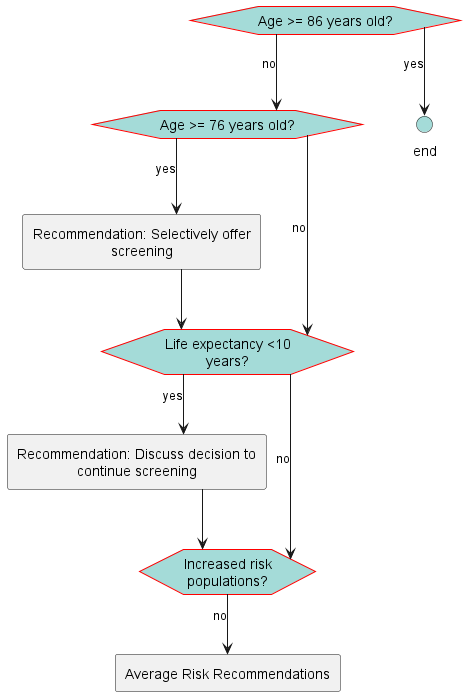

The diagram above was rendered by PlantUML. Its source (embedded in the PNG):
@startuml
hide stereotype
skinparam linetype ortho
<style>
hexagon {
    MaximumWidth: 150 
    BackGroundColor: A4DBD8 
    LineThickness: 1 
    LineColor: red 
    HorizontalAlignment: center
}
rectangle {
    MaximumWidth: 250 
    HorizontalAlignment: center
}
.end {
    BackGroundColor: #A4DBD8
}
</style>
hexagon "Age >= 86 years old?" as eve_Age86AndOlder [[#eve-Age86AndOlder]]
hexagon "Age >= 76 years old?" as eve_AgeOver76 [[#eve-AgeOver76]]
rectangle "Recommendation: Selectively offer screening" as act_SelectivelyOfferScreening [[#act-SelectivelyOfferScreening]]
hexagon "Life expectancy <10 years?" as eve_LifeExp10 [[#eve-LifeExp10]]
rectangle "Recommendation: Discuss decision to continue screening" as act_sdmcontinuelifexp [[#act-sdmcontinuelifexp]]
hexagon "Increased risk populations?" as eve_riskCategorization [[#eve-riskCategorization]]
circle "end" as end_1 <<end>>
rectangle "Average Risk Recommendations" as act_AvgRiskScreeningEligible [[#act-AvgRiskScreeningEligible]]
eve_Age86AndOlder-->eve_AgeOver76: no 
eve_Age86AndOlder-->end_1: yes
eve_AgeOver76-->eve_LifeExp10: no 
eve_AgeOver76-->act_SelectivelyOfferScreening: yes
act_SelectivelyOfferScreening-->eve_LifeExp10
eve_LifeExp10-->act_sdmcontinuelifexp: yes
eve_LifeExp10-->eve_riskCategorization: no
act_sdmcontinuelifexp-->eve_riskCategorization
eve_riskCategorization-->act_AvgRiskScreeningEligible: no
@enduml